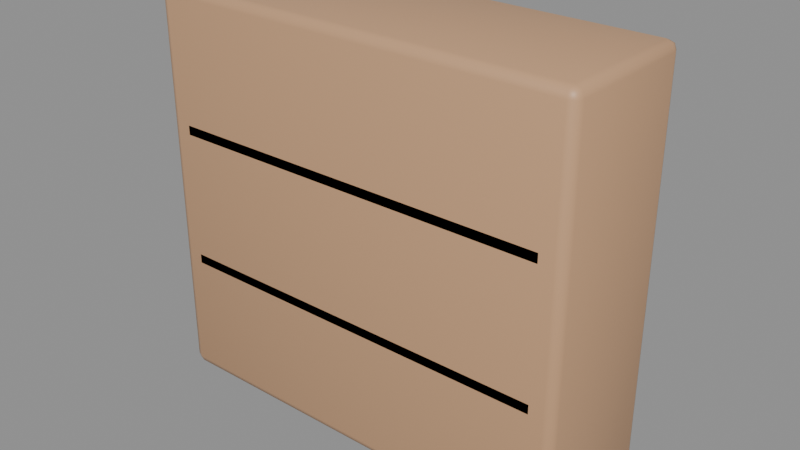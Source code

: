 # Source: Decor_ProjectDisplayShelf.blend  (saved by Blender 5.3.31; exported with 4.5.12 LTS)
import bpy
from mathutils import Matrix  # noqa: F401  (used for matrix-valued properties, if any)

bpy.ops.wm.read_factory_settings(use_empty=True)
scene = bpy.context.scene
scene.name = 'Scene'

# ---- materials (node trees are filled in below, after node groups)
mat_mat_warmwood = bpy.data.materials.new('Mat_WarmWood')
mat_mat_warmwood.diffuse_color = (0.5787, 0.3363, 0.1831, 1.0)
mat_mat_darkwood = bpy.data.materials.new('Mat_DarkWood')
mat_mat_darkwood.diffuse_color = (0.1789, 0.08898, 0.04323, 1.0)

# ---- material node trees
mat_mat_warmwood.use_nodes = True; mat_mat_warmwood.node_tree.nodes.clear()
_N = mat_mat_warmwood.node_tree.nodes; _L = mat_mat_warmwood.node_tree.links
n0 = _N.new('ShaderNodeBsdfPrincipled'); n0.name = 'Principled BSDF'; n0.location = (-200, 100)
n0.inputs[0].default_value = (0.5787, 0.3363, 0.1831, 1.0)
n0.inputs[2].default_value = 0.48
n0.inputs[10].default_value = 0.005
n1 = _N.new('ShaderNodeOutputMaterial'); n1.name = 'Material Output'; n1.location = (200, 100)
_L.new(n0.outputs[0], n1.inputs[0])
n1.is_active_output = True
mat_mat_darkwood.use_nodes = True; mat_mat_darkwood.node_tree.nodes.clear()
_N = mat_mat_darkwood.node_tree.nodes; _L = mat_mat_darkwood.node_tree.links
n0 = _N.new('ShaderNodeBsdfPrincipled'); n0.name = 'Principled BSDF'; n0.location = (-200, 100)
n0.inputs[0].default_value = (0.1789, 0.08898, 0.04323, 1.0)
n0.inputs[2].default_value = 0.52
n0.inputs[10].default_value = 0.005
n1 = _N.new('ShaderNodeOutputMaterial'); n1.name = 'Material Output'; n1.location = (200, 100)
_L.new(n0.outputs[0], n1.inputs[0])
n1.is_active_output = True

# ---- meshes
me_cube = bpy.data.meshes.new('Cube')
me_cube.from_pydata([(-0.067, -0.021, -0.065), (-0.067, -0.024, -0.062), (-0.07, -0.021, -0.062), (-0.067, -0.02312, -0.06412), (-0.06873, -0.02273, -0.06373), (-0.06912, -0.02312, -0.062), (-0.06912, -0.021, -0.06412), (-0.067, -0.024, 0.062), (-0.067, -0.021, 0.065), (-0.07, -0.021, 0.062), (-0.067, -0.02312, 0.06412), (-0.06873, -0.02273, 0.06373), (-0.06912, -0.021, 0.06412), (-0.06912, -0.02312, 0.062), (-0.067, 0.021, -0.065), (-0.07, 0.021, -0.062), (-0.067, 0.024, -0.062), (-0.06912, 0.021, -0.06412), (-0.06873, 0.02273, -0.06373), (-0.06912, 0.02312, -0.062), (-0.067, 0.02312, -0.06412), (-0.067, 0.021, 0.065), (-0.067, 0.024, 0.062), (-0.07, 0.021, 0.062), (-0.067, 0.02312, 0.06412), (-0.06873, 0.02273, 0.06373), (-0.06912, 0.02312, 0.062), (-0.06912, 0.021, 0.06412), (0.067, -0.021, -0.065), (0.07, -0.021, -0.062), (0.067, -0.024, -0.062), (0.06912, -0.021, -0.06412), (0.06873, -0.02273, -0.06373), (0.06912, -0.02312, -0.062), (0.067, -0.02312, -0.06412), (0.067, -0.021, 0.065), (0.067, -0.024, 0.062), (0.07, -0.021, 0.062), (0.067, -0.02312, 0.06412), (0.06873, -0.02273, 0.06373), (0.06912, -0.02312, 0.062), (0.06912, -0.021, 0.06412), (0.067, 0.021, -0.065), (0.067, 0.024, -0.062), (0.07, 0.021, -0.062), (0.067, 0.02312, -0.06412), (0.06873, 0.02273, -0.06373), (0.06912, 0.02312, -0.062), (0.06912, 0.021, -0.06412), (0.067, 0.021, 0.065), (0.07, 0.021, 0.062), (0.067, 0.024, 0.062), (0.06912, 0.021, 0.06412), (0.06873, 0.02273, 0.06373), (0.06912, 0.02312, 0.062), (0.067, 0.02312, 0.06412)], [], [(0, 3, 4, 6), (1, 5, 4, 3), (2, 6, 4, 5), (7, 10, 11, 13), (8, 12, 11, 10), (9, 13, 11, 12), (14, 17, 18, 20), (15, 19, 18, 17), (16, 20, 18, 19), (21, 24, 25, 27), (22, 26, 25, 24), (23, 27, 25, 26), (28, 31, 32, 34), (29, 33, 32, 31), (30, 34, 32, 33), (35, 38, 39, 41), (36, 40, 39, 38), (37, 41, 39, 40), (42, 45, 46, 48), (43, 47, 46, 45), (44, 48, 46, 47), (49, 52, 53, 55), (50, 54, 53, 52), (51, 55, 53, 54), (14, 0, 6, 17), (17, 6, 2, 15), (1, 7, 13, 5), (5, 13, 9, 2), (8, 21, 27, 12), (12, 27, 23, 9), (22, 16, 19, 26), (26, 19, 15, 23), (42, 14, 20, 45), (45, 20, 16, 43), (21, 49, 55, 24), (24, 55, 51, 22), (50, 44, 47, 54), (54, 47, 43, 51), (28, 42, 48, 31), (31, 48, 44, 29), (49, 35, 41, 52), (52, 41, 37, 50), (36, 30, 33, 40), (40, 33, 29, 37), (0, 28, 34, 3), (3, 34, 30, 1), (35, 8, 10, 38), (38, 10, 7, 36), (14, 42, 28, 0), (2, 9, 23, 15), (30, 36, 7, 1), (49, 21, 8, 35), (16, 22, 51, 43), (44, 50, 37, 29)])
me_cube.polygons.foreach_set('use_smooth', [True] * 54)
_uv = me_cube.uv_layers.new(name='UVMap')
_uv.uv.foreach_set('vector', [0.1304, 0.7344, 0.1304, 0.75, 0.1273, 0.75, 0.125, 0.7344, 0.3808, 0.9946, 0.3808, 1.0, 0.3774, 1.0, 0.375, 0.9946, 0.3808, 0.01563, 0.375, 0.01562, 0.375, 0.006604, 0.3808, 0.0, 0.6192, 0.9946, 0.625, 0.9946, 0.625, 0.9977, 0.6192, 1.0, 0.8696, 0.7344, 0.875, 0.7344, 0.875, 0.7434, 0.8696, 0.75, 0.6192, 0.01563, 0.6192, 0.0, 0.6226, 0.0, 0.625, 0.01563, 0.1304, 0.5156, 0.125, 0.5156, 0.125, 0.5066, 0.1304, 0.5, 0.3808, 0.2344, 0.3808, 0.25, 0.3762, 0.2511, 0.375, 0.2344, 0.3808, 0.2554, 0.375, 0.2554, 0.3762, 0.2511, 0.3808, 0.25, 0.8696, 0.5156, 0.8696, 0.5, 0.8727, 0.5, 0.875, 0.5156, 0.6192, 0.2554, 0.6192, 0.25, 0.6238, 0.2467, 0.625, 0.2554, 0.6192, 0.2344, 0.625, 0.2344, 0.6238, 0.2467, 0.6192, 0.25, 0.3696, 0.7344, 0.375, 0.7344, 0.3758, 0.7486, 0.3723, 0.7527, 0.3808, 0.7344, 0.3808, 0.75, 0.3758, 0.7486, 0.375, 0.7344, 0.3808, 0.7554, 0.3723, 0.7527, 0.3758, 0.7486, 0.3808, 0.75, 0.6304, 0.7344, 0.6277, 0.7527, 0.6249, 0.7478, 0.625, 0.7344, 0.6192, 0.7554, 0.6192, 0.75, 0.6249, 0.7478, 0.6277, 0.7527, 0.6192, 0.7344, 0.625, 0.7344, 0.6249, 0.7478, 0.6192, 0.75, 0.3696, 0.5156, 0.3723, 0.4973, 0.3751, 0.5022, 0.375, 0.5156, 0.3808, 0.4946, 0.3808, 0.5, 0.3751, 0.5022, 0.3723, 0.4973, 0.3808, 0.5156, 0.375, 0.5156, 0.3751, 0.5022, 0.3808, 0.5, 0.6304, 0.5156, 0.625, 0.5156, 0.6242, 0.5014, 0.6277, 0.4973, 0.6192, 0.5156, 0.6192, 0.5, 0.6242, 0.5014, 0.625, 0.5156, 0.6192, 0.4946, 0.6277, 0.4973, 0.6242, 0.5014, 0.6192, 0.5, 0.1304, 0.5156, 0.1304, 0.7344, 0.125, 0.7344, 0.125, 0.5156, 0.375, 0.2344, 0.375, 0.01562, 0.3808, 0.01563, 0.3808, 0.2344, 0.3808, 0.9946, 0.6192, 0.9946, 0.6192, 1.0, 0.3808, 1.0, 0.3808, 0.0, 0.6192, 0.0, 0.6192, 0.01563, 0.3808, 0.01563, 0.8696, 0.7344, 0.8696, 0.5156, 0.875, 0.5156, 0.875, 0.7344, 0.625, 0.01563, 0.625, 0.2344, 0.6192, 0.2344, 0.6192, 0.01563, 0.6192, 0.2554, 0.3808, 0.2554, 0.3808, 0.25, 0.6192, 0.25, 0.6192, 0.25, 0.3808, 0.25, 0.3808, 0.2344, 0.6192, 0.2344, 0.3696, 0.5156, 0.1304, 0.5156, 0.1304, 0.5, 0.3723, 0.4973, 0.3723, 0.4973, 0.375, 0.2554, 0.3808, 0.2554, 0.3808, 0.4946, 0.8696, 0.5156, 0.6304, 0.5156, 0.6277, 0.4973, 0.8696, 0.5, 0.625, 0.2554, 0.6277, 0.4973, 0.6192, 0.4946, 0.6192, 0.2554, 0.6192, 0.5156, 0.3808, 0.5156, 0.3808, 0.5, 0.6192, 0.5, 0.6192, 0.5, 0.3808, 0.5, 0.3808, 0.4946, 0.6192, 0.4946, 0.3696, 0.7344, 0.3696, 0.5156, 0.375, 0.5156, 0.375, 0.7344, 0.375, 0.7344, 0.375, 0.5156, 0.3808, 0.5156, 0.3808, 0.7344, 0.6304, 0.5156, 0.6304, 0.7344, 0.625, 0.7344, 0.625, 0.5156, 0.625, 0.5156, 0.625, 0.7344, 0.6192, 0.7344, 0.6192, 0.5156, 0.6192, 0.7554, 0.3808, 0.7554, 0.3808, 0.75, 0.6192, 0.75, 0.6192, 0.75, 0.3808, 0.75, 0.3808, 0.7344, 0.6192, 0.7344, 0.1304, 0.7344, 0.3696, 0.7344, 0.3723, 0.7527, 0.1304, 0.75, 0.375, 0.9946, 0.3723, 0.7527, 0.3808, 0.7554, 0.3808, 0.9946, 0.6304, 0.7344, 0.8696, 0.7344, 0.8696, 0.75, 0.6277, 0.7527, 0.6277, 0.7527, 0.625, 0.9946, 0.6192, 0.9946, 0.6192, 0.7554, 0.1304, 0.5156, 0.3696, 0.5156, 0.3696, 0.7344, 0.1304, 0.7344, 0.3808, 0.01563, 0.6192, 0.01563, 0.6192, 0.2344, 0.3808, 0.2344, 0.3808, 0.7554, 0.6192, 0.7554, 0.6192, 0.9946, 0.3808, 0.9946, 0.6304, 0.5156, 0.8696, 0.5156, 0.8696, 0.7344, 0.6304, 0.7344, 0.3808, 0.2554, 0.6192, 0.2554, 0.6192, 0.4946, 0.3808, 0.4946, 0.3808, 0.5156, 0.6192, 0.5156, 0.6192, 0.7344, 0.3808, 0.7344])
me_cube.materials.append(mat_mat_warmwood)
me_cube.update()
me_cube_001 = bpy.data.meshes.new('Cube.001')
me_cube_001.from_pydata([(-0.0625, -0.0205, -0.003), (-0.0625, -0.022, -0.0015), (-0.064, -0.0205, -0.0015), (-0.0625, -0.02156, -0.002561), (-0.06337, -0.02137, -0.002366), (-0.06356, -0.02156, -0.0015), (-0.06356, -0.0205, -0.002561), (-0.0625, -0.022, 0.0015), (-0.0625, -0.0205, 0.003), (-0.064, -0.0205, 0.0015), (-0.0625, -0.02156, 0.002561), (-0.06337, -0.02137, 0.002366), (-0.06356, -0.0205, 0.002561), (-0.06356, -0.02156, 0.0015), (-0.0625, 0.0205, -0.003), (-0.064, 0.0205, -0.0015), (-0.0625, 0.022, -0.0015), (-0.06356, 0.0205, -0.002561), (-0.06337, 0.02137, -0.002366), (-0.06356, 0.02156, -0.0015), (-0.0625, 0.02156, -0.002561), (-0.0625, 0.0205, 0.003), (-0.0625, 0.022, 0.0015), (-0.064, 0.0205, 0.0015), (-0.0625, 0.02156, 0.002561), (-0.06337, 0.02137, 0.002366), (-0.06356, 0.02156, 0.0015), (-0.06356, 0.0205, 0.002561), (0.0625, -0.0205, -0.003), (0.064, -0.0205, -0.0015), (0.0625, -0.022, -0.0015), (0.06356, -0.0205, -0.002561), (0.06337, -0.02137, -0.002366), (0.06356, -0.02156, -0.0015), (0.0625, -0.02156, -0.002561), (0.0625, -0.0205, 0.003), (0.0625, -0.022, 0.0015), (0.064, -0.0205, 0.0015), (0.0625, -0.02156, 0.002561), (0.06337, -0.02137, 0.002366), (0.06356, -0.02156, 0.0015), (0.06356, -0.0205, 0.002561), (0.0625, 0.0205, -0.003), (0.0625, 0.022, -0.0015), (0.064, 0.0205, -0.0015), (0.0625, 0.02156, -0.002561), (0.06337, 0.02137, -0.002366), (0.06356, 0.02156, -0.0015), (0.06356, 0.0205, -0.002561), (0.0625, 0.0205, 0.003), (0.064, 0.0205, 0.0015), (0.0625, 0.022, 0.0015), (0.06356, 0.0205, 0.002561), (0.06337, 0.02137, 0.002366), (0.06356, 0.02156, 0.0015), (0.0625, 0.02156, 0.002561)], [], [(0, 3, 4, 6), (1, 5, 4, 3), (2, 6, 4, 5), (7, 10, 11, 13), (8, 12, 11, 10), (9, 13, 11, 12), (14, 17, 18, 20), (15, 19, 18, 17), (16, 20, 18, 19), (21, 24, 25, 27), (22, 26, 25, 24), (23, 27, 25, 26), (28, 31, 32, 34), (29, 33, 32, 31), (30, 34, 32, 33), (35, 38, 39, 41), (36, 40, 39, 38), (37, 41, 39, 40), (42, 45, 46, 48), (43, 47, 46, 45), (44, 48, 46, 47), (49, 52, 53, 55), (50, 54, 53, 52), (51, 55, 53, 54), (14, 0, 6, 17), (17, 6, 2, 15), (1, 7, 13, 5), (5, 13, 9, 2), (8, 21, 27, 12), (12, 27, 23, 9), (22, 16, 19, 26), (26, 19, 15, 23), (42, 14, 20, 45), (45, 20, 16, 43), (21, 49, 55, 24), (24, 55, 51, 22), (50, 44, 47, 54), (54, 47, 43, 51), (28, 42, 48, 31), (31, 48, 44, 29), (49, 35, 41, 52), (52, 41, 37, 50), (36, 30, 33, 40), (40, 33, 29, 37), (0, 28, 34, 3), (3, 34, 30, 1), (35, 8, 10, 38), (38, 10, 7, 36), (14, 42, 28, 0), (2, 9, 23, 15), (30, 36, 7, 1), (49, 21, 8, 35), (16, 22, 51, 43), (44, 50, 37, 29)])
me_cube_001.polygons.foreach_set('use_smooth', [True] * 54)
_uv = me_cube_001.uv_layers.new(name='UVMap')
_uv.uv.foreach_set('vector', [0.1279, 0.7415, 0.1279, 0.75, 0.1262, 0.75, 0.125, 0.7415, 0.4375, 0.9971, 0.4375, 1.0, 0.4014, 1.0, 0.375, 0.9971, 0.4375, 0.008523, 0.375, 0.008523, 0.375, 0.003602, 0.4375, 0.0, 0.5625, 0.9971, 0.625, 0.9971, 0.625, 0.9988, 0.5625, 1.0, 0.8721, 0.7415, 0.875, 0.7415, 0.875, 0.7464, 0.8721, 0.75, 0.5625, 0.008523, 0.5625, 0.0, 0.5986, 0.0, 0.625, 0.008523, 0.1279, 0.5085, 0.125, 0.5085, 0.125, 0.5036, 0.1279, 0.5, 0.4375, 0.2415, 0.4375, 0.25, 0.3882, 0.2506, 0.375, 0.2415, 0.4375, 0.2529, 0.375, 0.2529, 0.3882, 0.2506, 0.4375, 0.25, 0.8721, 0.5085, 0.8721, 0.5, 0.8738, 0.5, 0.875, 0.5085, 0.5625, 0.2529, 0.5625, 0.25, 0.6118, 0.2482, 0.625, 0.2529, 0.5625, 0.2415, 0.625, 0.2415, 0.6118, 0.2482, 0.5625, 0.25, 0.3721, 0.7415, 0.375, 0.7415, 0.3838, 0.7492, 0.3735, 0.7515, 0.4375, 0.7415, 0.4375, 0.75, 0.3838, 0.7492, 0.375, 0.7415, 0.4375, 0.7529, 0.3735, 0.7515, 0.3838, 0.7492, 0.4375, 0.75, 0.6279, 0.7415, 0.6265, 0.7515, 0.6166, 0.7488, 0.625, 0.7415, 0.5625, 0.7529, 0.5625, 0.75, 0.6166, 0.7488, 0.6265, 0.7515, 0.5625, 0.7415, 0.625, 0.7415, 0.6166, 0.7488, 0.5625, 0.75, 0.3721, 0.5085, 0.3735, 0.4985, 0.3834, 0.5012, 0.375, 0.5085, 0.4375, 0.4971, 0.4375, 0.5, 0.3834, 0.5012, 0.3735, 0.4985, 0.4375, 0.5085, 0.375, 0.5085, 0.3834, 0.5012, 0.4375, 0.5, 0.6279, 0.5085, 0.625, 0.5085, 0.6162, 0.5008, 0.6265, 0.4985, 0.5625, 0.5085, 0.5625, 0.5, 0.6162, 0.5008, 0.625, 0.5085, 0.5625, 0.4971, 0.6265, 0.4985, 0.6162, 0.5008, 0.5625, 0.5, 0.1279, 0.5085, 0.1279, 0.7415, 0.125, 0.7415, 0.125, 0.5085, 0.375, 0.2415, 0.375, 0.008523, 0.4375, 0.008523, 0.4375, 0.2415, 0.4375, 0.9971, 0.5625, 0.9971, 0.5625, 1.0, 0.4375, 1.0, 0.4375, 0.0, 0.5625, 0.0, 0.5625, 0.008523, 0.4375, 0.008523, 0.8721, 0.7415, 0.8721, 0.5085, 0.875, 0.5085, 0.875, 0.7415, 0.625, 0.008523, 0.625, 0.2415, 0.5625, 0.2415, 0.5625, 0.008523, 0.5625, 0.2529, 0.4375, 0.2529, 0.4375, 0.25, 0.5625, 0.25, 0.5625, 0.25, 0.4375, 0.25, 0.4375, 0.2415, 0.5625, 0.2415, 0.3721, 0.5085, 0.1279, 0.5085, 0.1279, 0.5, 0.3735, 0.4985, 0.3735, 0.4985, 0.375, 0.2529, 0.4375, 0.2529, 0.4375, 0.4971, 0.8721, 0.5085, 0.6279, 0.5085, 0.6265, 0.4985, 0.8721, 0.5, 0.625, 0.2529, 0.6265, 0.4985, 0.5625, 0.4971, 0.5625, 0.2529, 0.5625, 0.5085, 0.4375, 0.5085, 0.4375, 0.5, 0.5625, 0.5, 0.5625, 0.5, 0.4375, 0.5, 0.4375, 0.4971, 0.5625, 0.4971, 0.3721, 0.7415, 0.3721, 0.5085, 0.375, 0.5085, 0.375, 0.7415, 0.375, 0.7415, 0.375, 0.5085, 0.4375, 0.5085, 0.4375, 0.7415, 0.6279, 0.5085, 0.6279, 0.7415, 0.625, 0.7415, 0.625, 0.5085, 0.625, 0.5085, 0.625, 0.7415, 0.5625, 0.7415, 0.5625, 0.5085, 0.5625, 0.7529, 0.4375, 0.7529, 0.4375, 0.75, 0.5625, 0.75, 0.5625, 0.75, 0.4375, 0.75, 0.4375, 0.7415, 0.5625, 0.7415, 0.1279, 0.7415, 0.3721, 0.7415, 0.3735, 0.7515, 0.1279, 0.75, 0.375, 0.9971, 0.3735, 0.7515, 0.4375, 0.7529, 0.4375, 0.9971, 0.6279, 0.7415, 0.8721, 0.7415, 0.8721, 0.75, 0.6265, 0.7515, 0.6265, 0.7515, 0.625, 0.9971, 0.5625, 0.9971, 0.5625, 0.7529, 0.1279, 0.5085, 0.3721, 0.5085, 0.3721, 0.7415, 0.1279, 0.7415, 0.4375, 0.008523, 0.5625, 0.008523, 0.5625, 0.2415, 0.4375, 0.2415, 0.4375, 0.7529, 0.5625, 0.7529, 0.5625, 0.9971, 0.4375, 0.9971, 0.6279, 0.5085, 0.8721, 0.5085, 0.8721, 0.7415, 0.6279, 0.7415, 0.4375, 0.2529, 0.5625, 0.2529, 0.5625, 0.4971, 0.4375, 0.4971, 0.4375, 0.5085, 0.5625, 0.5085, 0.5625, 0.7415, 0.4375, 0.7415])
me_cube_001.materials.append(mat_mat_darkwood)
me_cube_001.update()
me_cube_002 = bpy.data.meshes.new('Cube.002')
me_cube_002.from_pydata([(-0.0625, -0.0205, -0.003), (-0.0625, -0.022, -0.0015), (-0.064, -0.0205, -0.0015), (-0.0625, -0.02156, -0.002561), (-0.06337, -0.02137, -0.002366), (-0.06356, -0.02156, -0.0015), (-0.06356, -0.0205, -0.002561), (-0.0625, -0.022, 0.0015), (-0.0625, -0.0205, 0.003), (-0.064, -0.0205, 0.0015), (-0.0625, -0.02156, 0.002561), (-0.06337, -0.02137, 0.002366), (-0.06356, -0.0205, 0.002561), (-0.06356, -0.02156, 0.0015), (-0.0625, 0.0205, -0.003), (-0.064, 0.0205, -0.0015), (-0.0625, 0.022, -0.0015), (-0.06356, 0.0205, -0.002561), (-0.06337, 0.02137, -0.002366), (-0.06356, 0.02156, -0.0015), (-0.0625, 0.02156, -0.002561), (-0.0625, 0.0205, 0.003), (-0.0625, 0.022, 0.0015), (-0.064, 0.0205, 0.0015), (-0.0625, 0.02156, 0.002561), (-0.06337, 0.02137, 0.002366), (-0.06356, 0.02156, 0.0015), (-0.06356, 0.0205, 0.002561), (0.0625, -0.0205, -0.003), (0.064, -0.0205, -0.0015), (0.0625, -0.022, -0.0015), (0.06356, -0.0205, -0.002561), (0.06337, -0.02137, -0.002366), (0.06356, -0.02156, -0.0015), (0.0625, -0.02156, -0.002561), (0.0625, -0.0205, 0.003), (0.0625, -0.022, 0.0015), (0.064, -0.0205, 0.0015), (0.0625, -0.02156, 0.002561), (0.06337, -0.02137, 0.002366), (0.06356, -0.02156, 0.0015), (0.06356, -0.0205, 0.002561), (0.0625, 0.0205, -0.003), (0.0625, 0.022, -0.0015), (0.064, 0.0205, -0.0015), (0.0625, 0.02156, -0.002561), (0.06337, 0.02137, -0.002366), (0.06356, 0.02156, -0.0015), (0.06356, 0.0205, -0.002561), (0.0625, 0.0205, 0.003), (0.064, 0.0205, 0.0015), (0.0625, 0.022, 0.0015), (0.06356, 0.0205, 0.002561), (0.06337, 0.02137, 0.002366), (0.06356, 0.02156, 0.0015), (0.0625, 0.02156, 0.002561)], [], [(0, 3, 4, 6), (1, 5, 4, 3), (2, 6, 4, 5), (7, 10, 11, 13), (8, 12, 11, 10), (9, 13, 11, 12), (14, 17, 18, 20), (15, 19, 18, 17), (16, 20, 18, 19), (21, 24, 25, 27), (22, 26, 25, 24), (23, 27, 25, 26), (28, 31, 32, 34), (29, 33, 32, 31), (30, 34, 32, 33), (35, 38, 39, 41), (36, 40, 39, 38), (37, 41, 39, 40), (42, 45, 46, 48), (43, 47, 46, 45), (44, 48, 46, 47), (49, 52, 53, 55), (50, 54, 53, 52), (51, 55, 53, 54), (14, 0, 6, 17), (17, 6, 2, 15), (1, 7, 13, 5), (5, 13, 9, 2), (8, 21, 27, 12), (12, 27, 23, 9), (22, 16, 19, 26), (26, 19, 15, 23), (42, 14, 20, 45), (45, 20, 16, 43), (21, 49, 55, 24), (24, 55, 51, 22), (50, 44, 47, 54), (54, 47, 43, 51), (28, 42, 48, 31), (31, 48, 44, 29), (49, 35, 41, 52), (52, 41, 37, 50), (36, 30, 33, 40), (40, 33, 29, 37), (0, 28, 34, 3), (3, 34, 30, 1), (35, 8, 10, 38), (38, 10, 7, 36), (14, 42, 28, 0), (2, 9, 23, 15), (30, 36, 7, 1), (49, 21, 8, 35), (16, 22, 51, 43), (44, 50, 37, 29)])
me_cube_002.polygons.foreach_set('use_smooth', [True] * 54)
_uv = me_cube_002.uv_layers.new(name='UVMap')
_uv.uv.foreach_set('vector', [0.1279, 0.7415, 0.1279, 0.75, 0.1262, 0.75, 0.125, 0.7415, 0.4375, 0.9971, 0.4375, 1.0, 0.4014, 1.0, 0.375, 0.9971, 0.4375, 0.008523, 0.375, 0.008523, 0.375, 0.003602, 0.4375, 0.0, 0.5625, 0.9971, 0.625, 0.9971, 0.625, 0.9988, 0.5625, 1.0, 0.8721, 0.7415, 0.875, 0.7415, 0.875, 0.7464, 0.8721, 0.75, 0.5625, 0.008523, 0.5625, 0.0, 0.5986, 0.0, 0.625, 0.008523, 0.1279, 0.5085, 0.125, 0.5085, 0.125, 0.5036, 0.1279, 0.5, 0.4375, 0.2415, 0.4375, 0.25, 0.3882, 0.2506, 0.375, 0.2415, 0.4375, 0.2529, 0.375, 0.2529, 0.3882, 0.2506, 0.4375, 0.25, 0.8721, 0.5085, 0.8721, 0.5, 0.8738, 0.5, 0.875, 0.5085, 0.5625, 0.2529, 0.5625, 0.25, 0.6118, 0.2482, 0.625, 0.2529, 0.5625, 0.2415, 0.625, 0.2415, 0.6118, 0.2482, 0.5625, 0.25, 0.3721, 0.7415, 0.375, 0.7415, 0.3838, 0.7492, 0.3735, 0.7515, 0.4375, 0.7415, 0.4375, 0.75, 0.3838, 0.7492, 0.375, 0.7415, 0.4375, 0.7529, 0.3735, 0.7515, 0.3838, 0.7492, 0.4375, 0.75, 0.6279, 0.7415, 0.6265, 0.7515, 0.6166, 0.7488, 0.625, 0.7415, 0.5625, 0.7529, 0.5625, 0.75, 0.6166, 0.7488, 0.6265, 0.7515, 0.5625, 0.7415, 0.625, 0.7415, 0.6166, 0.7488, 0.5625, 0.75, 0.3721, 0.5085, 0.3735, 0.4985, 0.3834, 0.5012, 0.375, 0.5085, 0.4375, 0.4971, 0.4375, 0.5, 0.3834, 0.5012, 0.3735, 0.4985, 0.4375, 0.5085, 0.375, 0.5085, 0.3834, 0.5012, 0.4375, 0.5, 0.6279, 0.5085, 0.625, 0.5085, 0.6162, 0.5008, 0.6265, 0.4985, 0.5625, 0.5085, 0.5625, 0.5, 0.6162, 0.5008, 0.625, 0.5085, 0.5625, 0.4971, 0.6265, 0.4985, 0.6162, 0.5008, 0.5625, 0.5, 0.1279, 0.5085, 0.1279, 0.7415, 0.125, 0.7415, 0.125, 0.5085, 0.375, 0.2415, 0.375, 0.008523, 0.4375, 0.008523, 0.4375, 0.2415, 0.4375, 0.9971, 0.5625, 0.9971, 0.5625, 1.0, 0.4375, 1.0, 0.4375, 0.0, 0.5625, 0.0, 0.5625, 0.008523, 0.4375, 0.008523, 0.8721, 0.7415, 0.8721, 0.5085, 0.875, 0.5085, 0.875, 0.7415, 0.625, 0.008523, 0.625, 0.2415, 0.5625, 0.2415, 0.5625, 0.008523, 0.5625, 0.2529, 0.4375, 0.2529, 0.4375, 0.25, 0.5625, 0.25, 0.5625, 0.25, 0.4375, 0.25, 0.4375, 0.2415, 0.5625, 0.2415, 0.3721, 0.5085, 0.1279, 0.5085, 0.1279, 0.5, 0.3735, 0.4985, 0.3735, 0.4985, 0.375, 0.2529, 0.4375, 0.2529, 0.4375, 0.4971, 0.8721, 0.5085, 0.6279, 0.5085, 0.6265, 0.4985, 0.8721, 0.5, 0.625, 0.2529, 0.6265, 0.4985, 0.5625, 0.4971, 0.5625, 0.2529, 0.5625, 0.5085, 0.4375, 0.5085, 0.4375, 0.5, 0.5625, 0.5, 0.5625, 0.5, 0.4375, 0.5, 0.4375, 0.4971, 0.5625, 0.4971, 0.3721, 0.7415, 0.3721, 0.5085, 0.375, 0.5085, 0.375, 0.7415, 0.375, 0.7415, 0.375, 0.5085, 0.4375, 0.5085, 0.4375, 0.7415, 0.6279, 0.5085, 0.6279, 0.7415, 0.625, 0.7415, 0.625, 0.5085, 0.625, 0.5085, 0.625, 0.7415, 0.5625, 0.7415, 0.5625, 0.5085, 0.5625, 0.7529, 0.4375, 0.7529, 0.4375, 0.75, 0.5625, 0.75, 0.5625, 0.75, 0.4375, 0.75, 0.4375, 0.7415, 0.5625, 0.7415, 0.1279, 0.7415, 0.3721, 0.7415, 0.3735, 0.7515, 0.1279, 0.75, 0.375, 0.9971, 0.3735, 0.7515, 0.4375, 0.7529, 0.4375, 0.9971, 0.6279, 0.7415, 0.8721, 0.7415, 0.8721, 0.75, 0.6265, 0.7515, 0.6265, 0.7515, 0.625, 0.9971, 0.5625, 0.9971, 0.5625, 0.7529, 0.1279, 0.5085, 0.3721, 0.5085, 0.3721, 0.7415, 0.1279, 0.7415, 0.4375, 0.008523, 0.5625, 0.008523, 0.5625, 0.2415, 0.4375, 0.2415, 0.4375, 0.7529, 0.5625, 0.7529, 0.5625, 0.9971, 0.4375, 0.9971, 0.6279, 0.5085, 0.8721, 0.5085, 0.8721, 0.7415, 0.6279, 0.7415, 0.4375, 0.2529, 0.5625, 0.2529, 0.5625, 0.4971, 0.4375, 0.4971, 0.4375, 0.5085, 0.5625, 0.5085, 0.5625, 0.7415, 0.4375, 0.7415])
me_cube_002.materials.append(mat_mat_darkwood)
me_cube_002.update()

# ---- objects
ob_decor_projectdisplayshelf = bpy.data.objects.new('Decor_ProjectDisplayShelf', None)
ob_showcase_frame = bpy.data.objects.new('Showcase_Frame', me_cube)
ob_showcase_tier_1 = bpy.data.objects.new('Showcase_Tier_1', me_cube_001)
ob_trophy_slot_1_l = bpy.data.objects.new('Trophy_Slot_1_L', None)
ob_trophy_slot_1_r = bpy.data.objects.new('Trophy_Slot_1_R', None)
ob_showcase_tier_2 = bpy.data.objects.new('Showcase_Tier_2', me_cube_002)
ob_trophy_slot_2_l = bpy.data.objects.new('Trophy_Slot_2_L', None)
ob_trophy_slot_2_r = bpy.data.objects.new('Trophy_Slot_2_R', None)

# ---- transforms, parenting, visibility, modifiers, constraints
ob_decor_projectdisplayshelf.location = (0.0, 0.0, 0.0)
ob_showcase_frame.parent = ob_decor_projectdisplayshelf
ob_showcase_frame.location = (0.0, 0.0, 0.065)
ob_showcase_tier_1.parent = ob_decor_projectdisplayshelf
ob_showcase_tier_1.location = (0.0, -0.002, 0.042)
ob_trophy_slot_1_l.parent = ob_decor_projectdisplayshelf
ob_trophy_slot_1_l.location = (0.038, -0.004, 0.046)
ob_trophy_slot_1_l.empty_display_size = 0.015
ob_trophy_slot_1_r.parent = ob_decor_projectdisplayshelf
ob_trophy_slot_1_r.location = (-0.038, -0.004, 0.046)
ob_trophy_slot_1_r.empty_display_size = 0.015
ob_showcase_tier_2.parent = ob_decor_projectdisplayshelf
ob_showcase_tier_2.location = (0.0, -0.002, 0.086)
ob_trophy_slot_2_l.parent = ob_decor_projectdisplayshelf
ob_trophy_slot_2_l.location = (0.038, -0.004, 0.09)
ob_trophy_slot_2_l.empty_display_size = 0.015
ob_trophy_slot_2_r.parent = ob_decor_projectdisplayshelf
ob_trophy_slot_2_r.location = (-0.038, -0.004, 0.09)
ob_trophy_slot_2_r.empty_display_size = 0.015

# ---- collection membership
scene.collection.objects.link(ob_decor_projectdisplayshelf)
scene.collection.objects.link(ob_showcase_frame)
scene.collection.objects.link(ob_showcase_tier_1)
scene.collection.objects.link(ob_trophy_slot_1_l)
scene.collection.objects.link(ob_trophy_slot_1_r)
scene.collection.objects.link(ob_showcase_tier_2)
scene.collection.objects.link(ob_trophy_slot_2_l)
scene.collection.objects.link(ob_trophy_slot_2_r)

# ---- scene / render settings (as saved in the file)
scene.frame_start = 1; scene.frame_end = 250; scene.frame_set(1)
scene.render.engine = 'BLENDER_EEVEE_NEXT'
scene.render.bake_bias = 0.0
scene.render.bake_samples = 0
scene.render.compositor_device = 'GPU'
scene.eevee.use_volume_custom_range = False
scene.eevee.fast_gi_thickness_near = 0.1
scene.eevee.fast_gi_thickness_far = 0.0
scene.eevee.ray_tracing_options.screen_trace_thickness = 0.1
bpy.context.view_layer.update()

# ---- added for rendering (the .blend has no active camera and no usable light): camera, sun + grey world if the file has none
cam_auto = bpy.data.cameras.new('AutoCamera')
cam_auto.lens = 50.0
cam_auto.sensor_width = 36.0
cam_auto.clip_end = 1000.0
ob_auto_camera = bpy.data.objects.new('AutoCamera', cam_auto)
scene.collection.objects.link(ob_auto_camera)
ob_auto_camera.location = (0.185045, -0.222054, 0.213036)
ob_auto_camera.rotation_euler = (1.09748, -7.21219e-08, 0.694738)
scene.camera = ob_auto_camera
light_auto_sun = bpy.data.lights.new('AutoSun', 'SUN')
light_auto_sun.energy = 3.0
light_auto_sun.angle = 0.0523599
ob_auto_sun = bpy.data.objects.new('AutoSun', light_auto_sun)
scene.collection.objects.link(ob_auto_sun)
ob_auto_sun.rotation_euler = (0.872665, 0.174533, 0.523599)
if scene.world is None:
    world_auto = bpy.data.worlds.new('AutoWorld')
    world_auto.color = (0.3, 0.3, 0.3)
    scene.world = world_auto
bpy.context.view_layer.update()

